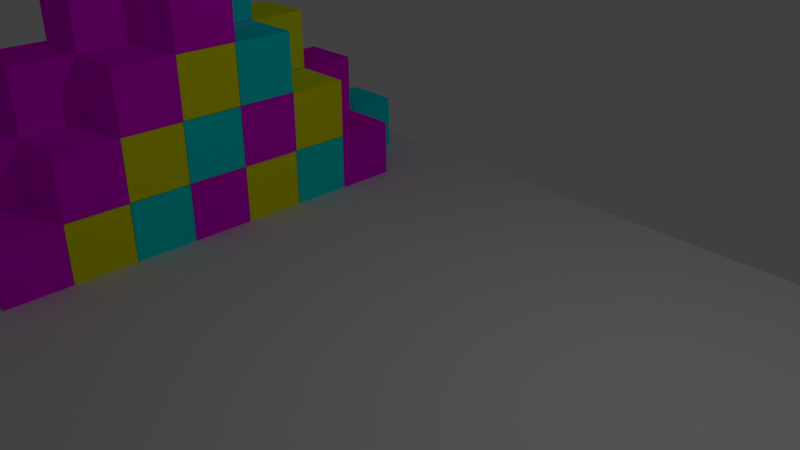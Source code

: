# Source: Multi_Perspectives_Level_1_.blend  (saved by Blender 2.79.0; exported with 4.5.12 LTS)
import bpy
from mathutils import Matrix  # noqa: F401  (used for matrix-valued properties, if any)

bpy.ops.wm.read_factory_settings(use_empty=True)
scene = bpy.context.scene
scene.name = 'Scene'

# ---- collections
col_collection_1 = bpy.data.collections.new('Collection 1'); scene.collection.children.link(col_collection_1)

# ---- materials (node trees are filled in below, after node groups)
mat_material_001 = bpy.data.materials.new('Material.001')
mat_material_001.alpha_threshold = 0.0
mat_material_001.use_transparent_shadow = False
mat_material_001.diffuse_color = (1.0, 0.0, 1.0, 1.0)
mat_material_001.roughness = 0.5
mat_material_002 = bpy.data.materials.new('Material.002')
mat_material_002.alpha_threshold = 0.0
mat_material_002.use_transparent_shadow = False
mat_material_002.diffuse_color = (1.0, 1.0, 0.0, 1.0)
mat_material_002.roughness = 0.5
mat_material_005 = bpy.data.materials.new('Material.005')
mat_material_005.alpha_threshold = 0.0
mat_material_005.use_transparent_shadow = False
mat_material_005.diffuse_color = (0.0, 1.0, 1.0, 1.0)
mat_material_005.roughness = 0.5
mat_material_006 = bpy.data.materials.new('Material.006')
mat_material_006.alpha_threshold = 0.0
mat_material_006.use_transparent_shadow = False
mat_material_006.diffuse_color = (1.0, 1.0, 1.0, 1.0)
mat_material_006.roughness = 0.5
mat_material = bpy.data.materials.new('Material')
mat_material.alpha_threshold = 0.0
mat_material.use_transparent_shadow = False
mat_material.roughness = 0.5
mat_material.line_color = (0.0, 0.0, 0.0, 1.0)

# ---- material node trees

# ---- world
world_world = bpy.data.worlds.new('World'); scene.world = world_world
world_world.color = (0.05088, 0.05088, 0.05088)
world_world.use_sun_shadow = False
world_world.sun_shadow_jitter_overblur = 0.0
world_world.cycles.sampling_method = 'MANUAL'

# ---- cameras
cam_camera = bpy.data.cameras.new('Camera')
cam_camera.clip_end = 100.0
cam_camera.lens = 35.0
cam_camera.sensor_width = 32.0
cam_camera.sensor_height = 18.0
cam_camera.ortho_scale = 7.314
cam_camera.dof.focus_distance = 0.0
cam_camera.dof.aperture_fstop = 128.0

# ---- lights
light_lamp = bpy.data.lights.new('Lamp', 'POINT')
light_lamp.transmission_factor = 0.0
light_lamp.cutoff_distance = 30.0
light_lamp.energy = 100.0
light_lamp.shadow_buffer_clip_start = 1.001
light_lamp.shadow_soft_size = 0.1
light_lamp.shadow_maximum_resolution = 0.006
light_lamp.use_absolute_resolution = True

# ---- meshes
me_cube_097 = bpy.data.meshes.new('Cube.097')
me_cube_097.from_pydata([(-1.0, -1.0, -1.0), (-1.0, -1.0, 1.0), (-1.0, 1.0, -1.0), (-1.0, 1.0, 1.0), (1.0, -1.0, -1.0), (1.0, -1.0, 1.0), (1.0, 1.0, -1.0), (1.0, 1.0, 1.0)], [], [(0, 1, 3, 2), (2, 3, 7, 6), (6, 7, 5, 4), (4, 5, 1, 0), (2, 6, 4, 0), (7, 3, 1, 5)])
me_cube_097.materials.append(mat_material_001)
me_cube_097.use_remesh_preserve_volume = False
me_cube_097.use_remesh_preserve_attributes = False
me_cube_097.use_mirror_vertex_groups = False
me_cube_097.update()
me_cube_096 = bpy.data.meshes.new('Cube.096')
me_cube_096.from_pydata([(-1.0, -1.0, -1.0), (-1.0, -1.0, 1.0), (-1.0, 1.0, -1.0), (-1.0, 1.0, 1.0), (1.0, -1.0, -1.0), (1.0, -1.0, 1.0), (1.0, 1.0, -1.0), (1.0, 1.0, 1.0)], [], [(0, 1, 3, 2), (2, 3, 7, 6), (6, 7, 5, 4), (4, 5, 1, 0), (2, 6, 4, 0), (7, 3, 1, 5)])
me_cube_096.materials.append(mat_material_001)
me_cube_096.use_remesh_preserve_volume = False
me_cube_096.use_remesh_preserve_attributes = False
me_cube_096.use_mirror_vertex_groups = False
me_cube_096.update()
me_cube_095 = bpy.data.meshes.new('Cube.095')
me_cube_095.from_pydata([(-1.0, -1.0, -1.0), (-1.0, -1.0, 1.0), (-1.0, 1.0, -1.0), (-1.0, 1.0, 1.0), (1.0, -1.0, -1.0), (1.0, -1.0, 1.0), (1.0, 1.0, -1.0), (1.0, 1.0, 1.0)], [], [(0, 1, 3, 2), (2, 3, 7, 6), (6, 7, 5, 4), (4, 5, 1, 0), (2, 6, 4, 0), (7, 3, 1, 5)])
me_cube_095.materials.append(mat_material_001)
me_cube_095.use_remesh_preserve_volume = False
me_cube_095.use_remesh_preserve_attributes = False
me_cube_095.use_mirror_vertex_groups = False
me_cube_095.update()
me_cube_094 = bpy.data.meshes.new('Cube.094')
me_cube_094.from_pydata([(-1.0, -1.0, -1.0), (-1.0, -1.0, 1.0), (-1.0, 1.0, -1.0), (-1.0, 1.0, 1.0), (1.0, -1.0, -1.0), (1.0, -1.0, 1.0), (1.0, 1.0, -1.0), (1.0, 1.0, 1.0)], [], [(0, 1, 3, 2), (2, 3, 7, 6), (6, 7, 5, 4), (4, 5, 1, 0), (2, 6, 4, 0), (7, 3, 1, 5)])
me_cube_094.materials.append(mat_material_002)
me_cube_094.use_remesh_preserve_volume = False
me_cube_094.use_remesh_preserve_attributes = False
me_cube_094.use_mirror_vertex_groups = False
me_cube_094.update()
me_cube_093 = bpy.data.meshes.new('Cube.093')
me_cube_093.from_pydata([(-1.0, -1.0, -1.0), (-1.0, -1.0, 1.0), (-1.0, 1.0, -1.0), (-1.0, 1.0, 1.0), (1.0, -1.0, -1.0), (1.0, -1.0, 1.0), (1.0, 1.0, -1.0), (1.0, 1.0, 1.0)], [], [(0, 1, 3, 2), (2, 3, 7, 6), (6, 7, 5, 4), (4, 5, 1, 0), (2, 6, 4, 0), (7, 3, 1, 5)])
me_cube_093.materials.append(mat_material_005)
me_cube_093.materials.append(mat_material_006)
me_cube_093.use_remesh_preserve_volume = False
me_cube_093.use_remesh_preserve_attributes = False
me_cube_093.use_mirror_vertex_groups = False
me_cube_093.update()
me_cube_092 = bpy.data.meshes.new('Cube.092')
me_cube_092.from_pydata([(-1.0, -1.0, -1.0), (-1.0, -1.0, 1.0), (-1.0, 1.0, -1.0), (-1.0, 1.0, 1.0), (1.0, -1.0, -1.0), (1.0, -1.0, 1.0), (1.0, 1.0, -1.0), (1.0, 1.0, 1.0)], [], [(0, 1, 3, 2), (2, 3, 7, 6), (6, 7, 5, 4), (4, 5, 1, 0), (2, 6, 4, 0), (7, 3, 1, 5)])
me_cube_092.materials.append(mat_material_001)
me_cube_092.use_remesh_preserve_volume = False
me_cube_092.use_remesh_preserve_attributes = False
me_cube_092.use_mirror_vertex_groups = False
me_cube_092.update()
me_cube_091 = bpy.data.meshes.new('Cube.091')
me_cube_091.from_pydata([(-1.0, -1.0, -1.0), (-1.0, -1.0, 1.0), (-1.0, 1.0, -1.0), (-1.0, 1.0, 1.0), (1.0, -1.0, -1.0), (1.0, -1.0, 1.0), (1.0, 1.0, -1.0), (1.0, 1.0, 1.0)], [], [(0, 1, 3, 2), (2, 3, 7, 6), (6, 7, 5, 4), (4, 5, 1, 0), (2, 6, 4, 0), (7, 3, 1, 5)])
me_cube_091.materials.append(mat_material_002)
me_cube_091.use_remesh_preserve_volume = False
me_cube_091.use_remesh_preserve_attributes = False
me_cube_091.use_mirror_vertex_groups = False
me_cube_091.update()
me_cube_089 = bpy.data.meshes.new('Cube.089')
me_cube_089.from_pydata([(-1.0, -1.0, -1.0), (-1.0, -1.0, 1.0), (-1.0, 1.0, -1.0), (-1.0, 1.0, 1.0), (1.0, -1.0, -1.0), (1.0, -1.0, 1.0), (1.0, 1.0, -1.0), (1.0, 1.0, 1.0)], [], [(0, 1, 3, 2), (2, 3, 7, 6), (6, 7, 5, 4), (4, 5, 1, 0), (2, 6, 4, 0), (7, 3, 1, 5)])
me_cube_089.materials.append(mat_material_005)
me_cube_089.materials.append(mat_material_006)
me_cube_089.use_remesh_preserve_volume = False
me_cube_089.use_remesh_preserve_attributes = False
me_cube_089.use_mirror_vertex_groups = False
me_cube_089.update()
me_cube_088 = bpy.data.meshes.new('Cube.088')
me_cube_088.from_pydata([(-1.0, -1.0, -1.0), (-1.0, -1.0, 1.0), (-1.0, 1.0, -1.0), (-1.0, 1.0, 1.0), (1.0, -1.0, -1.0), (1.0, -1.0, 1.0), (1.0, 1.0, -1.0), (1.0, 1.0, 1.0)], [], [(0, 1, 3, 2), (2, 3, 7, 6), (6, 7, 5, 4), (4, 5, 1, 0), (2, 6, 4, 0), (7, 3, 1, 5)])
me_cube_088.materials.append(mat_material_002)
me_cube_088.use_remesh_preserve_volume = False
me_cube_088.use_remesh_preserve_attributes = False
me_cube_088.use_mirror_vertex_groups = False
me_cube_088.update()
me_cube_087 = bpy.data.meshes.new('Cube.087')
me_cube_087.from_pydata([(-1.0, -1.0, -1.0), (-1.0, -1.0, 1.0), (-1.0, 1.0, -1.0), (-1.0, 1.0, 1.0), (1.0, -1.0, -1.0), (1.0, -1.0, 1.0), (1.0, 1.0, -1.0), (1.0, 1.0, 1.0)], [], [(0, 1, 3, 2), (2, 3, 7, 6), (6, 7, 5, 4), (4, 5, 1, 0), (2, 6, 4, 0), (7, 3, 1, 5)])
me_cube_087.materials.append(mat_material_001)
me_cube_087.use_remesh_preserve_volume = False
me_cube_087.use_remesh_preserve_attributes = False
me_cube_087.use_mirror_vertex_groups = False
me_cube_087.update()
me_cube_086 = bpy.data.meshes.new('Cube.086')
me_cube_086.from_pydata([(-1.0, -1.0, -1.0), (-1.0, -1.0, 1.0), (-1.0, 1.0, -1.0), (-1.0, 1.0, 1.0), (1.0, -1.0, -1.0), (1.0, -1.0, 1.0), (1.0, 1.0, -1.0), (1.0, 1.0, 1.0)], [], [(0, 1, 3, 2), (2, 3, 7, 6), (6, 7, 5, 4), (4, 5, 1, 0), (2, 6, 4, 0), (7, 3, 1, 5)])
me_cube_086.materials.append(mat_material_001)
me_cube_086.use_remesh_preserve_volume = False
me_cube_086.use_remesh_preserve_attributes = False
me_cube_086.use_mirror_vertex_groups = False
me_cube_086.update()
me_cube_085 = bpy.data.meshes.new('Cube.085')
me_cube_085.from_pydata([(-1.0, -1.0, -1.0), (-1.0, -1.0, 1.0), (-1.0, 1.0, -1.0), (-1.0, 1.0, 1.0), (1.0, -1.0, -1.0), (1.0, -1.0, 1.0), (1.0, 1.0, -1.0), (1.0, 1.0, 1.0)], [], [(0, 1, 3, 2), (2, 3, 7, 6), (6, 7, 5, 4), (4, 5, 1, 0), (2, 6, 4, 0), (7, 3, 1, 5)])
me_cube_085.materials.append(mat_material_005)
me_cube_085.materials.append(mat_material_006)
me_cube_085.use_remesh_preserve_volume = False
me_cube_085.use_remesh_preserve_attributes = False
me_cube_085.use_mirror_vertex_groups = False
me_cube_085.update()
me_cube_084 = bpy.data.meshes.new('Cube.084')
me_cube_084.from_pydata([(-1.0, -1.0, -1.0), (-1.0, -1.0, 1.0), (-1.0, 1.0, -1.0), (-1.0, 1.0, 1.0), (1.0, -1.0, -1.0), (1.0, -1.0, 1.0), (1.0, 1.0, -1.0), (1.0, 1.0, 1.0)], [], [(0, 1, 3, 2), (2, 3, 7, 6), (6, 7, 5, 4), (4, 5, 1, 0), (2, 6, 4, 0), (7, 3, 1, 5)])
me_cube_084.materials.append(mat_material_002)
me_cube_084.use_remesh_preserve_volume = False
me_cube_084.use_remesh_preserve_attributes = False
me_cube_084.use_mirror_vertex_groups = False
me_cube_084.update()
me_cube_083 = bpy.data.meshes.new('Cube.083')
me_cube_083.from_pydata([(-1.0, -1.0, -1.0), (-1.0, -1.0, 1.0), (-1.0, 1.0, -1.0), (-1.0, 1.0, 1.0), (1.0, -1.0, -1.0), (1.0, -1.0, 1.0), (1.0, 1.0, -1.0), (1.0, 1.0, 1.0)], [], [(0, 1, 3, 2), (2, 3, 7, 6), (6, 7, 5, 4), (4, 5, 1, 0), (2, 6, 4, 0), (7, 3, 1, 5)])
me_cube_083.materials.append(mat_material_001)
me_cube_083.use_remesh_preserve_volume = False
me_cube_083.use_remesh_preserve_attributes = False
me_cube_083.use_mirror_vertex_groups = False
me_cube_083.update()
me_cube_082 = bpy.data.meshes.new('Cube.082')
me_cube_082.from_pydata([(-1.0, -1.0, -1.0), (-1.0, -1.0, 1.0), (-1.0, 1.0, -1.0), (-1.0, 1.0, 1.0), (1.0, -1.0, -1.0), (1.0, -1.0, 1.0), (1.0, 1.0, -1.0), (1.0, 1.0, 1.0)], [], [(0, 1, 3, 2), (2, 3, 7, 6), (6, 7, 5, 4), (4, 5, 1, 0), (2, 6, 4, 0), (7, 3, 1, 5)])
me_cube_082.materials.append(mat_material_001)
me_cube_082.use_remesh_preserve_volume = False
me_cube_082.use_remesh_preserve_attributes = False
me_cube_082.use_mirror_vertex_groups = False
me_cube_082.update()
me_cube_081 = bpy.data.meshes.new('Cube.081')
me_cube_081.from_pydata([(-1.0, -1.0, -1.0), (-1.0, -1.0, 1.0), (-1.0, 1.0, -1.0), (-1.0, 1.0, 1.0), (1.0, -1.0, -1.0), (1.0, -1.0, 1.0), (1.0, 1.0, -1.0), (1.0, 1.0, 1.0)], [], [(0, 1, 3, 2), (2, 3, 7, 6), (6, 7, 5, 4), (4, 5, 1, 0), (2, 6, 4, 0), (7, 3, 1, 5)])
me_cube_081.materials.append(mat_material_002)
me_cube_081.use_remesh_preserve_volume = False
me_cube_081.use_remesh_preserve_attributes = False
me_cube_081.use_mirror_vertex_groups = False
me_cube_081.update()
me_cube_080 = bpy.data.meshes.new('Cube.080')
me_cube_080.from_pydata([(-1.0, -1.0, -1.0), (-1.0, -1.0, 1.0), (-1.0, 1.0, -1.0), (-1.0, 1.0, 1.0), (1.0, -1.0, -1.0), (1.0, -1.0, 1.0), (1.0, 1.0, -1.0), (1.0, 1.0, 1.0)], [], [(0, 1, 3, 2), (2, 3, 7, 6), (6, 7, 5, 4), (4, 5, 1, 0), (2, 6, 4, 0), (7, 3, 1, 5)])
me_cube_080.materials.append(mat_material_005)
me_cube_080.materials.append(mat_material_006)
me_cube_080.use_remesh_preserve_volume = False
me_cube_080.use_remesh_preserve_attributes = False
me_cube_080.use_mirror_vertex_groups = False
me_cube_080.update()
me_cube_079 = bpy.data.meshes.new('Cube.079')
me_cube_079.from_pydata([(-1.0, -1.0, -1.0), (-1.0, -1.0, 1.0), (-1.0, 1.0, -1.0), (-1.0, 1.0, 1.0), (1.0, -1.0, -1.0), (1.0, -1.0, 1.0), (1.0, 1.0, -1.0), (1.0, 1.0, 1.0)], [], [(0, 1, 3, 2), (2, 3, 7, 6), (6, 7, 5, 4), (4, 5, 1, 0), (2, 6, 4, 0), (7, 3, 1, 5)])
me_cube_079.materials.append(mat_material_001)
me_cube_079.use_remesh_preserve_volume = False
me_cube_079.use_remesh_preserve_attributes = False
me_cube_079.use_mirror_vertex_groups = False
me_cube_079.update()
me_cube_078 = bpy.data.meshes.new('Cube.078')
me_cube_078.from_pydata([(-1.0, -1.0, -1.0), (-1.0, -1.0, 1.0), (-1.0, 1.0, -1.0), (-1.0, 1.0, 1.0), (1.0, -1.0, -1.0), (1.0, -1.0, 1.0), (1.0, 1.0, -1.0), (1.0, 1.0, 1.0)], [], [(0, 1, 3, 2), (2, 3, 7, 6), (6, 7, 5, 4), (4, 5, 1, 0), (2, 6, 4, 0), (7, 3, 1, 5)])
me_cube_078.materials.append(mat_material_002)
me_cube_078.use_remesh_preserve_volume = False
me_cube_078.use_remesh_preserve_attributes = False
me_cube_078.use_mirror_vertex_groups = False
me_cube_078.update()
me_cube_077 = bpy.data.meshes.new('Cube.077')
me_cube_077.from_pydata([(-1.0, -1.0, -1.0), (-1.0, -1.0, 1.0), (-1.0, 1.0, -1.0), (-1.0, 1.0, 1.0), (1.0, -1.0, -1.0), (1.0, -1.0, 1.0), (1.0, 1.0, -1.0), (1.0, 1.0, 1.0)], [], [(0, 1, 3, 2), (2, 3, 7, 6), (6, 7, 5, 4), (4, 5, 1, 0), (2, 6, 4, 0), (7, 3, 1, 5)])
me_cube_077.materials.append(mat_material_005)
me_cube_077.materials.append(mat_material_006)
me_cube_077.use_remesh_preserve_volume = False
me_cube_077.use_remesh_preserve_attributes = False
me_cube_077.use_mirror_vertex_groups = False
me_cube_077.update()
me_cube_076 = bpy.data.meshes.new('Cube.076')
me_cube_076.from_pydata([(-1.0, -1.0, -1.0), (-1.0, -1.0, 1.0), (-1.0, 1.0, -1.0), (-1.0, 1.0, 1.0), (1.0, -1.0, -1.0), (1.0, -1.0, 1.0), (1.0, 1.0, -1.0), (1.0, 1.0, 1.0)], [], [(0, 1, 3, 2), (2, 3, 7, 6), (6, 7, 5, 4), (4, 5, 1, 0), (2, 6, 4, 0), (7, 3, 1, 5)])
me_cube_076.materials.append(mat_material_005)
me_cube_076.materials.append(mat_material_006)
me_cube_076.use_remesh_preserve_volume = False
me_cube_076.use_remesh_preserve_attributes = False
me_cube_076.use_mirror_vertex_groups = False
me_cube_076.update()
me_cube_075 = bpy.data.meshes.new('Cube.075')
me_cube_075.from_pydata([(-1.0, -1.0, -1.0), (-1.0, -1.0, 1.0), (-1.0, 1.0, -1.0), (-1.0, 1.0, 1.0), (1.0, -1.0, -1.0), (1.0, -1.0, 1.0), (1.0, 1.0, -1.0), (1.0, 1.0, 1.0)], [], [(0, 1, 3, 2), (2, 3, 7, 6), (6, 7, 5, 4), (4, 5, 1, 0), (2, 6, 4, 0), (7, 3, 1, 5)])
me_cube_075.materials.append(mat_material_002)
me_cube_075.use_remesh_preserve_volume = False
me_cube_075.use_remesh_preserve_attributes = False
me_cube_075.use_mirror_vertex_groups = False
me_cube_075.update()
me_cube_074 = bpy.data.meshes.new('Cube.074')
me_cube_074.from_pydata([(-1.0, -1.0, -1.0), (-1.0, -1.0, 1.0), (-1.0, 1.0, -1.0), (-1.0, 1.0, 1.0), (1.0, -1.0, -1.0), (1.0, -1.0, 1.0), (1.0, 1.0, -1.0), (1.0, 1.0, 1.0)], [], [(0, 1, 3, 2), (2, 3, 7, 6), (6, 7, 5, 4), (4, 5, 1, 0), (2, 6, 4, 0), (7, 3, 1, 5)])
me_cube_074.materials.append(mat_material_002)
me_cube_074.use_remesh_preserve_volume = False
me_cube_074.use_remesh_preserve_attributes = False
me_cube_074.use_mirror_vertex_groups = False
me_cube_074.update()
me_cube_073 = bpy.data.meshes.new('Cube.073')
me_cube_073.from_pydata([(-1.0, -1.0, -1.0), (-1.0, -1.0, 1.0), (-1.0, 1.0, -1.0), (-1.0, 1.0, 1.0), (1.0, -1.0, -1.0), (1.0, -1.0, 1.0), (1.0, 1.0, -1.0), (1.0, 1.0, 1.0)], [], [(0, 1, 3, 2), (2, 3, 7, 6), (6, 7, 5, 4), (4, 5, 1, 0), (2, 6, 4, 0), (7, 3, 1, 5)])
me_cube_073.materials.append(mat_material_001)
me_cube_073.use_remesh_preserve_volume = False
me_cube_073.use_remesh_preserve_attributes = False
me_cube_073.use_mirror_vertex_groups = False
me_cube_073.update()
me_cube_072 = bpy.data.meshes.new('Cube.072')
me_cube_072.from_pydata([(-1.0, -1.0, -1.0), (-1.0, -1.0, 1.0), (-1.0, 1.0, -1.0), (-1.0, 1.0, 1.0), (1.0, -1.0, -1.0), (1.0, -1.0, 1.0), (1.0, 1.0, -1.0), (1.0, 1.0, 1.0)], [], [(0, 1, 3, 2), (2, 3, 7, 6), (6, 7, 5, 4), (4, 5, 1, 0), (2, 6, 4, 0), (7, 3, 1, 5)])
me_cube_072.materials.append(mat_material_001)
me_cube_072.use_remesh_preserve_volume = False
me_cube_072.use_remesh_preserve_attributes = False
me_cube_072.use_mirror_vertex_groups = False
me_cube_072.update()
me_cube_071 = bpy.data.meshes.new('Cube.071')
me_cube_071.from_pydata([(-1.0, -1.0, -1.0), (-1.0, -1.0, 1.0), (-1.0, 1.0, -1.0), (-1.0, 1.0, 1.0), (1.0, -1.0, -1.0), (1.0, -1.0, 1.0), (1.0, 1.0, -1.0), (1.0, 1.0, 1.0)], [], [(0, 1, 3, 2), (2, 3, 7, 6), (6, 7, 5, 4), (4, 5, 1, 0), (2, 6, 4, 0), (7, 3, 1, 5)])
me_cube_071.materials.append(mat_material_005)
me_cube_071.materials.append(mat_material_006)
me_cube_071.use_remesh_preserve_volume = False
me_cube_071.use_remesh_preserve_attributes = False
me_cube_071.use_mirror_vertex_groups = False
me_cube_071.update()
me_cube_070 = bpy.data.meshes.new('Cube.070')
me_cube_070.from_pydata([(-1.0, -1.0, -1.0), (-1.0, -1.0, 1.0), (-1.0, 1.0, -1.0), (-1.0, 1.0, 1.0), (1.0, -1.0, -1.0), (1.0, -1.0, 1.0), (1.0, 1.0, -1.0), (1.0, 1.0, 1.0)], [], [(0, 1, 3, 2), (2, 3, 7, 6), (6, 7, 5, 4), (4, 5, 1, 0), (2, 6, 4, 0), (7, 3, 1, 5)])
me_cube_070.materials.append(mat_material_005)
me_cube_070.materials.append(mat_material_006)
me_cube_070.use_remesh_preserve_volume = False
me_cube_070.use_remesh_preserve_attributes = False
me_cube_070.use_mirror_vertex_groups = False
me_cube_070.update()
me_cube_068 = bpy.data.meshes.new('Cube.068')
me_cube_068.from_pydata([(-1.0, -1.0, -1.0), (-1.0, -1.0, 1.0), (-1.0, 1.0, -1.0), (-1.0, 1.0, 1.0), (1.0, -1.0, -1.0), (1.0, -1.0, 1.0), (1.0, 1.0, -1.0), (1.0, 1.0, 1.0)], [], [(0, 1, 3, 2), (2, 3, 7, 6), (6, 7, 5, 4), (4, 5, 1, 0), (2, 6, 4, 0), (7, 3, 1, 5)])
me_cube_068.materials.append(mat_material_002)
me_cube_068.use_remesh_preserve_volume = False
me_cube_068.use_remesh_preserve_attributes = False
me_cube_068.use_mirror_vertex_groups = False
me_cube_068.update()
me_cube_067 = bpy.data.meshes.new('Cube.067')
me_cube_067.from_pydata([(-1.0, -1.0, -1.0), (-1.0, -1.0, 1.0), (-1.0, 1.0, -1.0), (-1.0, 1.0, 1.0), (1.0, -1.0, -1.0), (1.0, -1.0, 1.0), (1.0, 1.0, -1.0), (1.0, 1.0, 1.0)], [], [(0, 1, 3, 2), (2, 3, 7, 6), (6, 7, 5, 4), (4, 5, 1, 0), (2, 6, 4, 0), (7, 3, 1, 5)])
me_cube_067.materials.append(mat_material_002)
me_cube_067.use_remesh_preserve_volume = False
me_cube_067.use_remesh_preserve_attributes = False
me_cube_067.use_mirror_vertex_groups = False
me_cube_067.update()
me_cube_066 = bpy.data.meshes.new('Cube.066')
me_cube_066.from_pydata([(-1.0, -1.0, -1.0), (-1.0, -1.0, 1.0), (-1.0, 1.0, -1.0), (-1.0, 1.0, 1.0), (1.0, -1.0, -1.0), (1.0, -1.0, 1.0), (1.0, 1.0, -1.0), (1.0, 1.0, 1.0)], [], [(0, 1, 3, 2), (2, 3, 7, 6), (6, 7, 5, 4), (4, 5, 1, 0), (2, 6, 4, 0), (7, 3, 1, 5)])
me_cube_066.materials.append(mat_material_001)
me_cube_066.use_remesh_preserve_volume = False
me_cube_066.use_remesh_preserve_attributes = False
me_cube_066.use_mirror_vertex_groups = False
me_cube_066.update()
me_cube_065 = bpy.data.meshes.new('Cube.065')
me_cube_065.from_pydata([(-1.0, -1.0, -1.0), (-1.0, -1.0, 1.0), (-1.0, 1.0, -1.0), (-1.0, 1.0, 1.0), (1.0, -1.0, -1.0), (1.0, -1.0, 1.0), (1.0, 1.0, -1.0), (1.0, 1.0, 1.0)], [], [(0, 1, 3, 2), (2, 3, 7, 6), (6, 7, 5, 4), (4, 5, 1, 0), (2, 6, 4, 0), (7, 3, 1, 5)])
me_cube_065.materials.append(mat_material_001)
me_cube_065.use_remesh_preserve_volume = False
me_cube_065.use_remesh_preserve_attributes = False
me_cube_065.use_mirror_vertex_groups = False
me_cube_065.update()
me_cube_064 = bpy.data.meshes.new('Cube.064')
me_cube_064.from_pydata([(-1.0, -1.0, -1.0), (-1.0, -1.0, 1.0), (-1.0, 1.0, -1.0), (-1.0, 1.0, 1.0), (1.0, -1.0, -1.0), (1.0, -1.0, 1.0), (1.0, 1.0, -1.0), (1.0, 1.0, 1.0)], [], [(0, 1, 3, 2), (2, 3, 7, 6), (6, 7, 5, 4), (4, 5, 1, 0), (2, 6, 4, 0), (7, 3, 1, 5)])
me_cube_064.materials.append(mat_material_001)
me_cube_064.use_remesh_preserve_volume = False
me_cube_064.use_remesh_preserve_attributes = False
me_cube_064.use_mirror_vertex_groups = False
me_cube_064.update()
me_cube_063 = bpy.data.meshes.new('Cube.063')
me_cube_063.from_pydata([(-1.0, -1.0, -1.0), (-1.0, -1.0, 1.0), (-1.0, 1.0, -1.0), (-1.0, 1.0, 1.0), (1.0, -1.0, -1.0), (1.0, -1.0, 1.0), (1.0, 1.0, -1.0), (1.0, 1.0, 1.0)], [], [(0, 1, 3, 2), (2, 3, 7, 6), (6, 7, 5, 4), (4, 5, 1, 0), (2, 6, 4, 0), (7, 3, 1, 5)])
me_cube_063.materials.append(mat_material_005)
me_cube_063.materials.append(mat_material_006)
me_cube_063.use_remesh_preserve_volume = False
me_cube_063.use_remesh_preserve_attributes = False
me_cube_063.use_mirror_vertex_groups = False
me_cube_063.update()
me_cube_062 = bpy.data.meshes.new('Cube.062')
me_cube_062.from_pydata([(-1.0, -1.0, -1.0), (-1.0, -1.0, 1.0), (-1.0, 1.0, -1.0), (-1.0, 1.0, 1.0), (1.0, -1.0, -1.0), (1.0, -1.0, 1.0), (1.0, 1.0, -1.0), (1.0, 1.0, 1.0)], [], [(0, 1, 3, 2), (2, 3, 7, 6), (6, 7, 5, 4), (4, 5, 1, 0), (2, 6, 4, 0), (7, 3, 1, 5)])
me_cube_062.materials.append(mat_material_002)
me_cube_062.use_remesh_preserve_volume = False
me_cube_062.use_remesh_preserve_attributes = False
me_cube_062.use_mirror_vertex_groups = False
me_cube_062.update()
me_cube_057 = bpy.data.meshes.new('Cube.057')
me_cube_057.from_pydata([(-1.0, -1.0, -1.0), (-1.0, -1.0, 1.0), (-1.0, 1.0, -1.0), (-1.0, 1.0, 1.0), (1.0, -1.0, -1.0), (1.0, -1.0, 1.0), (1.0, 1.0, -1.0), (1.0, 1.0, 1.0)], [], [(0, 1, 3, 2), (2, 3, 7, 6), (6, 7, 5, 4), (4, 5, 1, 0), (2, 6, 4, 0), (7, 3, 1, 5)])
me_cube_057.materials.append(mat_material_001)
me_cube_057.use_remesh_preserve_volume = False
me_cube_057.use_remesh_preserve_attributes = False
me_cube_057.use_mirror_vertex_groups = False
me_cube_057.update()
me_cube_052 = bpy.data.meshes.new('Cube.052')
me_cube_052.from_pydata([(-1.0, -1.0, -1.0), (-1.0, -1.0, 1.0), (-1.0, 1.0, -1.0), (-1.0, 1.0, 1.0), (1.0, -1.0, -1.0), (1.0, -1.0, 1.0), (1.0, 1.0, -1.0), (1.0, 1.0, 1.0)], [], [(0, 1, 3, 2), (2, 3, 7, 6), (6, 7, 5, 4), (4, 5, 1, 0), (2, 6, 4, 0), (7, 3, 1, 5)])
me_cube_052.materials.append(mat_material_002)
me_cube_052.use_remesh_preserve_volume = False
me_cube_052.use_remesh_preserve_attributes = False
me_cube_052.use_mirror_vertex_groups = False
me_cube_052.update()
me_cube_050 = bpy.data.meshes.new('Cube.050')
me_cube_050.from_pydata([(-1.0, -1.0, -1.0), (-1.0, -1.0, 1.0), (-1.0, 1.0, -1.0), (-1.0, 1.0, 1.0), (1.0, -1.0, -1.0), (1.0, -1.0, 1.0), (1.0, 1.0, -1.0), (1.0, 1.0, 1.0)], [], [(0, 1, 3, 2), (2, 3, 7, 6), (6, 7, 5, 4), (4, 5, 1, 0), (2, 6, 4, 0), (7, 3, 1, 5)])
me_cube_050.materials.append(mat_material_001)
me_cube_050.use_remesh_preserve_volume = False
me_cube_050.use_remesh_preserve_attributes = False
me_cube_050.use_mirror_vertex_groups = False
me_cube_050.update()
me_cube_021 = bpy.data.meshes.new('Cube.021')
me_cube_021.from_pydata([(-1.0, -1.0, -1.0), (-1.0, -1.0, 1.0), (-1.0, 1.0, -1.0), (-1.0, 1.0, 1.0), (1.0, -1.0, -1.0), (1.0, -1.0, 1.0), (1.0, 1.0, -1.0), (1.0, 1.0, 1.0)], [], [(0, 1, 3, 2), (2, 3, 7, 6), (6, 7, 5, 4), (4, 5, 1, 0), (2, 6, 4, 0), (7, 3, 1, 5)])
me_cube_021.materials.append(mat_material_005)
me_cube_021.materials.append(mat_material_006)
me_cube_021.use_remesh_preserve_volume = False
me_cube_021.use_remesh_preserve_attributes = False
me_cube_021.use_mirror_vertex_groups = False
me_cube_021.update()
me_cube_003 = bpy.data.meshes.new('Cube.003')
me_cube_003.from_pydata([(-1.0, -1.0, -1.0), (-1.0, -1.0, 1.0), (-1.0, 1.0, -1.0), (-1.0, 1.0, 1.0), (1.0, -1.0, -1.0), (1.0, -1.0, 1.0), (1.0, 1.0, -1.0), (1.0, 1.0, 1.0)], [], [(0, 1, 3, 2), (2, 3, 7, 6), (6, 7, 5, 4), (4, 5, 1, 0), (2, 6, 4, 0), (7, 3, 1, 5)])
me_cube_003.materials.append(mat_material_005)
me_cube_003.materials.append(mat_material_006)
me_cube_003.use_remesh_preserve_volume = False
me_cube_003.use_remesh_preserve_attributes = False
me_cube_003.use_mirror_vertex_groups = False
me_cube_003.update()
me_cube_002 = bpy.data.meshes.new('Cube.002')
me_cube_002.from_pydata([(-1.0, -1.0, -1.0), (-1.0, -1.0, 1.0), (-1.0, 1.0, -1.0), (-1.0, 1.0, 1.0), (1.0, -1.0, -1.0), (1.0, -1.0, 1.0), (1.0, 1.0, -1.0), (1.0, 1.0, 1.0)], [], [(0, 1, 3, 2), (2, 3, 7, 6), (6, 7, 5, 4), (4, 5, 1, 0), (2, 6, 4, 0), (7, 3, 1, 5)])
me_cube_002.materials.append(mat_material_002)
me_cube_002.use_remesh_preserve_volume = False
me_cube_002.use_remesh_preserve_attributes = False
me_cube_002.use_mirror_vertex_groups = False
me_cube_002.update()
me_cube_001 = bpy.data.meshes.new('Cube.001')
me_cube_001.from_pydata([(-1.0, -1.0, -1.0), (-1.0, -1.0, 1.0), (-1.0, 1.0, -1.0), (-1.0, 1.0, 1.0), (1.0, -1.0, -1.0), (1.0, -1.0, 1.0), (1.0, 1.0, -1.0), (1.0, 1.0, 1.0)], [], [(0, 1, 3, 2), (2, 3, 7, 6), (6, 7, 5, 4), (4, 5, 1, 0), (2, 6, 4, 0), (7, 3, 1, 5)])
me_cube_001.materials.append(mat_material_001)
me_cube_001.use_remesh_preserve_volume = False
me_cube_001.use_remesh_preserve_attributes = False
me_cube_001.use_mirror_vertex_groups = False
me_cube_001.update()
me_cube = bpy.data.meshes.new('Cube')
me_cube.from_pydata([(1.0, 1.0, -1.0), (1.0, -1.0, -1.0), (-1.0, -1.0, -1.0), (-1.0, 1.0, -1.0), (1.0, 1.0, 1.0), (1.0, -1.0, 1.0), (-1.0, -1.0, 1.0), (-1.0, 1.0, 1.0)], [], [(0, 1, 2, 3), (4, 7, 6, 5), (0, 4, 5, 1), (1, 5, 6, 2), (2, 6, 7, 3), (4, 0, 3, 7)])
me_cube.materials.append(mat_material)
me_cube.use_remesh_preserve_volume = False
me_cube.use_remesh_preserve_attributes = False
me_cube.use_mirror_vertex_groups = False
me_cube.update()

# ---- objects
ob_m_1_010 = bpy.data.objects.new('M_1.010', me_cube_097)
ob_m_1_009 = bpy.data.objects.new('M_1.009', me_cube_096)
ob_m_1_008 = bpy.data.objects.new('M_1.008', me_cube_095)
ob_y_1_007 = bpy.data.objects.new('Y_1.007', me_cube_094)
ob_c_1_006 = bpy.data.objects.new('C_1.006', me_cube_093)
ob_m_1_007 = bpy.data.objects.new('M_1.007', me_cube_092)
ob_y_1_006 = bpy.data.objects.new('Y_1.006', me_cube_091)
ob_c_1_005 = bpy.data.objects.new('C_1.005', me_cube_089)
ob_y_1_005 = bpy.data.objects.new('Y_1.005', me_cube_088)
ob_m_1_006 = bpy.data.objects.new('M_1.006', me_cube_087)
ob_m_1_005 = bpy.data.objects.new('M_1.005', me_cube_086)
ob_c_1_004 = bpy.data.objects.new('C_1.004', me_cube_085)
ob_y_1_004 = bpy.data.objects.new('Y_1.004', me_cube_084)
ob_m_1_004 = bpy.data.objects.new('M_1.004', me_cube_083)
ob_m_1_003 = bpy.data.objects.new('M_1.003', me_cube_082)
ob_y_1_003 = bpy.data.objects.new('Y_1.003', me_cube_081)
ob_c_1_003 = bpy.data.objects.new('C_1.003', me_cube_080)
ob_m_4 = bpy.data.objects.new('M_4', me_cube_079)
ob_y_4 = bpy.data.objects.new('Y_4', me_cube_078)
ob_c_4 = bpy.data.objects.new('C_4', me_cube_077)
ob_c_3 = bpy.data.objects.new('C_3', me_cube_076)
ob_y_3_001 = bpy.data.objects.new('Y_3.001', me_cube_075)
ob_y_3 = bpy.data.objects.new('Y_3', me_cube_074)
ob_m_3_001 = bpy.data.objects.new('M_3.001', me_cube_073)
ob_m_3 = bpy.data.objects.new('M_3', me_cube_072)
ob_c_2_001 = bpy.data.objects.new('C_2.001', me_cube_071)
ob_c_2 = bpy.data.objects.new('C_2', me_cube_070)
ob_y_2_001 = bpy.data.objects.new('Y_2.001', me_cube_068)
ob_y_2 = bpy.data.objects.new('Y_2', me_cube_067)
ob_m_2_002 = bpy.data.objects.new('M_2.002', me_cube_066)
ob_m_2_001 = bpy.data.objects.new('M_2.001', me_cube_065)
ob_m_2 = bpy.data.objects.new('M_2', me_cube_064)
ob_c_1_002 = bpy.data.objects.new('C_1.002', me_cube_063)
ob_y_1_002 = bpy.data.objects.new('Y_1.002', me_cube_062)
ob_m_1_002 = bpy.data.objects.new('M_1.002', me_cube_057)
ob_y_1_001 = bpy.data.objects.new('Y_1.001', me_cube_052)
ob_m_1_001 = bpy.data.objects.new('M_1.001', me_cube_050)
ob_c_1_001 = bpy.data.objects.new('C_1.001', me_cube_021)
ob_c_1 = bpy.data.objects.new('C_1', me_cube_003)
ob_y_1 = bpy.data.objects.new('Y_1', me_cube_002)
ob_m_1 = bpy.data.objects.new('M_1', me_cube_001)
ob_plane = bpy.data.objects.new('Plane', me_cube)
ob_lamp = bpy.data.objects.new('Lamp', light_lamp)
ob_camera = bpy.data.objects.new('Camera', cam_camera)

# ---- transforms, parenting, visibility, modifiers, constraints
ob_m_1_010.location = (-5.0, 0.0, 3.5)
ob_m_1_010.scale = (0.5, 0.5, 0.5)
ob_m_1_010.lineart.crease_threshold = 0.0
ob_m_1_009.location = (-4.0, 0.0, 2.5)
ob_m_1_009.scale = (0.5, 0.5, 0.5)
ob_m_1_009.lineart.crease_threshold = 0.0
ob_m_1_008.location = (-4.0, -1.0, 1.5)
ob_m_1_008.scale = (0.5, 0.5, 0.5)
ob_m_1_008.lineart.crease_threshold = 0.0
ob_y_1_007.location = (-4.0, 0.0, 1.5)
ob_y_1_007.scale = (0.4942, 0.4942, 0.4942)
ob_y_1_007.lineart.crease_threshold = 0.0
ob_c_1_006.location = (-4.0, 1.0, 1.5)
ob_c_1_006.scale = (0.4942, 0.4942, 0.4942)
ob_c_1_006.lineart.crease_threshold = 0.0
ob_m_1_007.location = (-4.0, 1.0, 0.5)
ob_m_1_007.scale = (0.5, 0.5, 0.5)
ob_m_1_007.lineart.crease_threshold = 0.0
ob_y_1_006.location = (-4.0, 2.0, 0.5)
ob_y_1_006.scale = (0.4942, 0.4942, 0.4942)
ob_y_1_006.lineart.crease_threshold = 0.0
ob_c_1_005.location = (-4.0, 0.0, 0.5)
ob_c_1_005.scale = (0.4942, 0.4942, 0.4942)
ob_c_1_005.lineart.crease_threshold = 0.0
ob_y_1_005.location = (-4.0, -1.0, 0.5)
ob_y_1_005.scale = (0.4942, 0.4942, 0.4942)
ob_y_1_005.lineart.crease_threshold = 0.0
ob_m_1_006.location = (-4.0, -2.0, 0.5)
ob_m_1_006.scale = (0.5, 0.5, 0.5)
ob_m_1_006.lineart.crease_threshold = 0.0
ob_m_1_005.location = (-4.0, 3.0, -0.5)
ob_m_1_005.scale = (0.5, 0.5, 0.5)
ob_m_1_005.lineart.crease_threshold = 0.0
ob_c_1_004.location = (-4.0, 2.0, -0.5)
ob_c_1_004.scale = (0.4942, 0.4942, 0.4942)
ob_c_1_004.lineart.crease_threshold = 0.0
ob_y_1_004.location = (-4.0, 1.0, -0.5)
ob_y_1_004.scale = (0.4942, 0.4942, 0.4942)
ob_y_1_004.lineart.crease_threshold = 0.0
ob_m_1_004.location = (-4.0, 0.0, -0.5)
ob_m_1_004.scale = (0.5, 0.5, 0.5)
ob_m_1_004.lineart.crease_threshold = 0.0
ob_m_1_003.location = (-4.0, -3.0, -0.5)
ob_m_1_003.scale = (0.5, 0.5, 0.5)
ob_m_1_003.lineart.crease_threshold = 0.0
ob_y_1_003.location = (-4.0, -2.0, -0.5)
ob_y_1_003.scale = (0.4942, 0.4942, 0.4942)
ob_y_1_003.lineart.crease_threshold = 0.0
ob_c_1_003.location = (-4.0, -1.0, -0.5)
ob_c_1_003.scale = (0.4942, 0.4942, 0.4942)
ob_c_1_003.lineart.crease_threshold = 0.0
ob_m_4.location = (-5.0, -1.0, 2.5)
ob_m_4.scale = (0.5, 0.5, 0.5)
ob_m_4.lineart.crease_threshold = 0.0
ob_y_4.location = (-5.0, 0.0, 2.5)
ob_y_4.scale = (0.4942, 0.4942, 0.4942)
ob_y_4.lineart.crease_threshold = 0.0
ob_c_4.location = (-5.0, 1.0, 2.5)
ob_c_4.scale = (0.4942, 0.4942, 0.4942)
ob_c_4.lineart.crease_threshold = 0.0
ob_c_3.location = (-5.0, 0.0, 1.5)
ob_c_3.scale = (0.4942, 0.4942, 0.4942)
ob_c_3.lineart.crease_threshold = 0.0
ob_y_3_001.location = (-5.0, 2.0, 1.5)
ob_y_3_001.scale = (0.4942, 0.4942, 0.4942)
ob_y_3_001.lineart.crease_threshold = 0.0
ob_y_3.location = (-5.0, -1.0, 1.5)
ob_y_3.scale = (0.4942, 0.4942, 0.4942)
ob_y_3.lineart.crease_threshold = 0.0
ob_m_3_001.location = (-5.0, 1.0, 1.5)
ob_m_3_001.scale = (0.5, 0.5, 0.5)
ob_m_3_001.lineart.crease_threshold = 0.0
ob_m_3.location = (-5.0, -2.0, 1.5)
ob_m_3.scale = (0.5, 0.5, 0.5)
ob_m_3.lineart.crease_threshold = 0.0
ob_c_2_001.location = (-5.0, 2.0, 0.5)
ob_c_2_001.scale = (0.4942, 0.4942, 0.4942)
ob_c_2_001.lineart.crease_threshold = 0.0
ob_c_2.location = (-5.0, -1.0, 0.5)
ob_c_2.scale = (0.4942, 0.4942, 0.4942)
ob_c_2.lineart.crease_threshold = 0.0
ob_y_2_001.location = (-5.0, 1.0, 0.5)
ob_y_2_001.scale = (0.4942, 0.4942, 0.4942)
ob_y_2_001.lineart.crease_threshold = 0.0
ob_y_2.location = (-5.0, -2.0, 0.5)
ob_y_2.scale = (0.4942, 0.4942, 0.4942)
ob_y_2.lineart.crease_threshold = 0.0
ob_m_2_002.location = (-5.0, 3.0, 0.5)
ob_m_2_002.scale = (0.5, 0.5, 0.5)
ob_m_2_002.lineart.crease_threshold = 0.0
ob_m_2_001.location = (-5.0, 0.0, 0.5)
ob_m_2_001.scale = (0.5, 0.5, 0.5)
ob_m_2_001.lineart.crease_threshold = 0.0
ob_m_2.location = (-5.0, -3.0, 0.5)
ob_m_2.scale = (0.5, 0.5, 0.5)
ob_m_2.lineart.crease_threshold = 0.0
ob_c_1_002.location = (-5.0, 4.0, -0.5)
ob_c_1_002.scale = (0.4942, 0.4942, 0.4942)
ob_c_1_002.lineart.crease_threshold = 0.0
ob_y_1_002.location = (-5.0, 3.0, -0.5)
ob_y_1_002.scale = (0.4942, 0.4942, 0.4942)
ob_y_1_002.lineart.crease_threshold = 0.0
ob_m_1_002.location = (-5.0, 2.0, -0.5)
ob_m_1_002.scale = (0.5, 0.5, 0.5)
ob_m_1_002.lineart.crease_threshold = 0.0
ob_y_1_001.location = (-5.0, 0.0, -0.5)
ob_y_1_001.scale = (0.4942, 0.4942, 0.4942)
ob_y_1_001.lineart.crease_threshold = 0.0
ob_m_1_001.location = (-5.0, -1.0, -0.5)
ob_m_1_001.scale = (0.5, 0.5, 0.5)
ob_m_1_001.lineart.crease_threshold = 0.0
ob_c_1_001.location = (-5.0, 1.0, -0.5)
ob_c_1_001.scale = (0.4942, 0.4942, 0.4942)
ob_c_1_001.lineart.crease_threshold = 0.0
ob_c_1.location = (-5.0, -2.0, -0.5)
ob_c_1.scale = (0.4942, 0.4942, 0.4942)
ob_c_1.lineart.crease_threshold = 0.0
ob_y_1.location = (-5.0, -3.0, -0.5)
ob_y_1.scale = (0.4942, 0.4942, 0.4942)
ob_y_1.lineart.crease_threshold = 0.0
ob_m_1.location = (-5.0, -4.0, -0.5)
ob_m_1.scale = (0.5, 0.5, 0.5)
ob_m_1.lineart.crease_threshold = 0.0
ob_plane.location = (0.0, 0.0, -1.0)
ob_plane.scale = (5.942, -5.001, 0.04374)
ob_plane.lock_rotations_4d = False
ob_plane.empty_display_type = 'ARROWS'
ob_plane.lineart.crease_threshold = 0.0
ob_lamp.location = (4.076, 1.005, 5.904)
ob_lamp.rotation_euler = (0.6503, 0.05522, 1.866)
ob_lamp.lock_rotations_4d = False
ob_lamp.empty_display_type = 'ARROWS'
ob_lamp.color = (0.0, 0.0, 0.0, 0.0)
ob_lamp.lineart.crease_threshold = 0.0
ob_camera.location = (7.481, -6.508, 5.344)
ob_camera.rotation_euler = (1.109, 0.0, 0.8149)
ob_camera.lock_rotations_4d = False
ob_camera.empty_display_type = 'ARROWS'
ob_camera.color = (0.0, 0.0, 0.0, 0.0)
ob_camera.display_type = 'WIRE'
ob_camera.lineart.crease_threshold = 0.0

# ---- collection membership
col_collection_1.objects.link(ob_m_1_010)
col_collection_1.objects.link(ob_m_1_009)
col_collection_1.objects.link(ob_m_1_008)
col_collection_1.objects.link(ob_y_1_007)
col_collection_1.objects.link(ob_c_1_006)
col_collection_1.objects.link(ob_m_1_007)
col_collection_1.objects.link(ob_y_1_006)
col_collection_1.objects.link(ob_c_1_005)
col_collection_1.objects.link(ob_y_1_005)
col_collection_1.objects.link(ob_m_1_006)
col_collection_1.objects.link(ob_m_1_005)
col_collection_1.objects.link(ob_c_1_004)
col_collection_1.objects.link(ob_y_1_004)
col_collection_1.objects.link(ob_m_1_004)
col_collection_1.objects.link(ob_m_1_003)
col_collection_1.objects.link(ob_y_1_003)
col_collection_1.objects.link(ob_c_1_003)
col_collection_1.objects.link(ob_m_4)
col_collection_1.objects.link(ob_y_4)
col_collection_1.objects.link(ob_c_4)
col_collection_1.objects.link(ob_c_3)
col_collection_1.objects.link(ob_y_3_001)
col_collection_1.objects.link(ob_y_3)
col_collection_1.objects.link(ob_m_3_001)
col_collection_1.objects.link(ob_m_3)
col_collection_1.objects.link(ob_c_2_001)
col_collection_1.objects.link(ob_c_2)
col_collection_1.objects.link(ob_y_2_001)
col_collection_1.objects.link(ob_y_2)
col_collection_1.objects.link(ob_m_2_002)
col_collection_1.objects.link(ob_m_2_001)
col_collection_1.objects.link(ob_m_2)
col_collection_1.objects.link(ob_c_1_002)
col_collection_1.objects.link(ob_y_1_002)
col_collection_1.objects.link(ob_m_1_002)
col_collection_1.objects.link(ob_y_1_001)
col_collection_1.objects.link(ob_m_1_001)
col_collection_1.objects.link(ob_c_1_001)
col_collection_1.objects.link(ob_c_1)
col_collection_1.objects.link(ob_y_1)
col_collection_1.objects.link(ob_m_1)
col_collection_1.objects.link(ob_plane)
col_collection_1.objects.link(ob_lamp)
col_collection_1.objects.link(ob_camera)

# ---- scene / render settings (as saved in the file)
scene.camera = ob_camera
scene.frame_start = 1; scene.frame_end = 250; scene.frame_set(1)
scene.render.engine = 'BLENDER_EEVEE_NEXT'
scene.render.resolution_percentage = 50
scene.render.dither_intensity = 0.0
scene.cycles.use_denoising = False
scene.cycles.samples = 128
scene.cycles.sampling_pattern = 'TABULATED_SOBOL'
scene.cycles.use_adaptive_sampling = False
scene.cycles.use_light_tree = False
scene.cycles.blur_glossy = 0.0
scene.cycles.sample_clamp_indirect = 0.0
scene.view_settings.view_transform = 'Standard'
bpy.context.view_layer.update()
